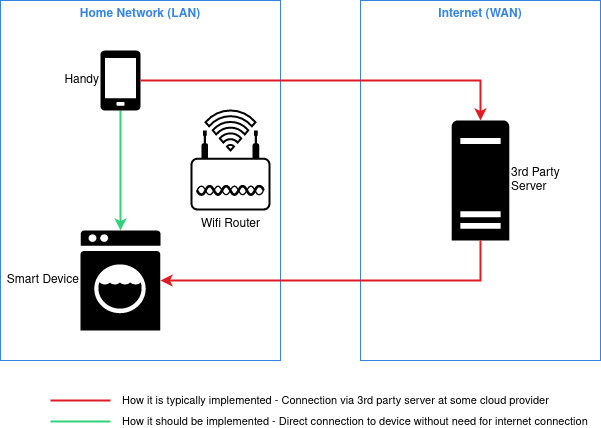

The diagram above was exported from draw.io. Its source (the exported page's mxGraphModel, read from the mxfile embedded in the PNG):
<mxGraphModel dx="2074" dy="1086" grid="1" gridSize="10" guides="1" tooltips="1" connect="1" arrows="1" fold="1" page="1" pageScale="1" pageWidth="827" pageHeight="1169" math="0" shadow="0">
  <root>
    <mxCell id="0" />
    <mxCell id="1" parent="0" />
    <mxCell id="V3XkAwLurtoeMm_z9-e1-20" value="Internet (WAN)" style="rounded=0;whiteSpace=wrap;html=1;container=1;recursiveResize=0;collapsible=0;labelPosition=center;verticalLabelPosition=middle;align=center;verticalAlign=top;fillColor=none;strokeColor=#3584e4;fontColor=#3584e4;fontStyle=1;strokeWidth=1;" parent="1" vertex="1">
      <mxGeometry x="440" y="200" width="240" height="360" as="geometry" />
    </mxCell>
    <mxCell id="V3XkAwLurtoeMm_z9-e1-15" value="3rd Party&lt;br&gt;Server" style="sketch=0;aspect=fixed;pointerEvents=1;shadow=0;dashed=0;html=1;strokeColor=none;labelPosition=right;verticalLabelPosition=middle;verticalAlign=middle;align=left;fillColor=#000000;shape=mxgraph.mscae.enterprise.server_generic" parent="V3XkAwLurtoeMm_z9-e1-20" vertex="1">
      <mxGeometry x="91.2" y="120" width="57.6" height="120" as="geometry" />
    </mxCell>
    <mxCell id="V3XkAwLurtoeMm_z9-e1-19" value="Home Network (LAN)" style="rounded=0;whiteSpace=wrap;html=1;container=1;recursiveResize=0;collapsible=0;labelPosition=center;verticalLabelPosition=middle;align=center;verticalAlign=top;fillColor=none;strokeColor=#3584e4;fontColor=#3584e4;fontStyle=1;strokeWidth=1;" parent="1" vertex="1">
      <mxGeometry x="80" y="200" width="280" height="360" as="geometry" />
    </mxCell>
    <mxCell id="V3XkAwLurtoeMm_z9-e1-25" style="edgeStyle=orthogonalEdgeStyle;rounded=0;orthogonalLoop=1;jettySize=auto;html=1;entryX=0.5;entryY=0;entryDx=0;entryDy=0;entryPerimeter=0;strokeColor=#33d17a;strokeWidth=2;" parent="V3XkAwLurtoeMm_z9-e1-19" source="V3XkAwLurtoeMm_z9-e1-6" target="V3XkAwLurtoeMm_z9-e1-7" edge="1">
      <mxGeometry relative="1" as="geometry" />
    </mxCell>
    <mxCell id="V3XkAwLurtoeMm_z9-e1-6" value="Handy" style="sketch=0;pointerEvents=1;shadow=0;dashed=0;html=1;strokeColor=none;fillColor=#000000;labelPosition=left;verticalLabelPosition=middle;verticalAlign=middle;outlineConnect=0;align=right;shape=mxgraph.office.devices.cell_phone_generic;" parent="V3XkAwLurtoeMm_z9-e1-19" vertex="1">
      <mxGeometry x="100" y="50" width="40" height="60" as="geometry" />
    </mxCell>
    <mxCell id="V3XkAwLurtoeMm_z9-e1-7" value="Smart Device" style="shape=mxgraph.signs.tech.washing_machine;html=1;pointerEvents=1;fillColor=#000000;strokeColor=none;verticalLabelPosition=middle;verticalAlign=middle;align=right;sketch=0;labelPosition=left;" parent="V3XkAwLurtoeMm_z9-e1-19" vertex="1">
      <mxGeometry x="80" y="230" width="80" height="100" as="geometry" />
    </mxCell>
    <mxCell id="V3XkAwLurtoeMm_z9-e1-3" value="Wifi Router" style="points=[[0.03,0.36,0],[0.18,0,0],[0.5,0.34,0],[0.82,0,0],[0.97,0.36,0],[1,0.67,0],[0.975,0.975,0],[0.5,1,0],[0.025,0.975,0],[0,0.67,0]];verticalLabelPosition=bottom;sketch=0;html=1;verticalAlign=top;aspect=fixed;align=center;pointerEvents=1;shape=mxgraph.cisco19.wireless_access_point;fillColor=#000000;strokeColor=none;" parent="V3XkAwLurtoeMm_z9-e1-19" vertex="1">
      <mxGeometry x="190" y="130" width="80" height="80" as="geometry" />
    </mxCell>
    <mxCell id="V3XkAwLurtoeMm_z9-e1-9" value="" style="html=1;verticalLabelPosition=bottom;align=center;labelBackgroundColor=#ffffff;verticalAlign=top;strokeWidth=2;strokeColor=#000000;shadow=0;dashed=0;shape=mxgraph.ios7.icons.wifi;pointerEvents=1" parent="V3XkAwLurtoeMm_z9-e1-19" vertex="1">
      <mxGeometry x="205" y="110" width="50" height="40" as="geometry" />
    </mxCell>
    <mxCell id="V3XkAwLurtoeMm_z9-e1-16" style="edgeStyle=orthogonalEdgeStyle;rounded=0;orthogonalLoop=1;jettySize=auto;html=1;entryX=0.5;entryY=0;entryDx=0;entryDy=0;entryPerimeter=0;fillColor=#d5e8d4;strokeColor=#e01b24;strokeWidth=2;" parent="1" source="V3XkAwLurtoeMm_z9-e1-6" target="V3XkAwLurtoeMm_z9-e1-15" edge="1">
      <mxGeometry relative="1" as="geometry" />
    </mxCell>
    <mxCell id="V3XkAwLurtoeMm_z9-e1-17" style="edgeStyle=orthogonalEdgeStyle;rounded=0;orthogonalLoop=1;jettySize=auto;html=1;exitX=0.5;exitY=1;exitDx=0;exitDy=0;exitPerimeter=0;fillColor=#f8cecc;strokeColor=#e01b24;strokeWidth=2;" parent="1" source="V3XkAwLurtoeMm_z9-e1-15" target="V3XkAwLurtoeMm_z9-e1-7" edge="1">
      <mxGeometry relative="1" as="geometry" />
    </mxCell>
    <mxCell id="V3XkAwLurtoeMm_z9-e1-26" value="How it is typically implemented - Connection via 3rd party server at some cloud provider" style="endArrow=none;html=1;rounded=0;strokeColor=#e01b24;labelPosition=right;verticalLabelPosition=middle;align=left;verticalAlign=middle;strokeWidth=2;" parent="1" edge="1">
      <mxGeometry x="1" y="10" width="50" height="50" relative="1" as="geometry">
        <mxPoint x="130" y="600" as="sourcePoint" />
        <mxPoint x="190" y="600" as="targetPoint" />
        <mxPoint x="10" y="10" as="offset" />
      </mxGeometry>
    </mxCell>
    <mxCell id="V3XkAwLurtoeMm_z9-e1-27" value="How it should be implemented - Direct connection to device without need for internet connection" style="endArrow=none;html=1;rounded=0;strokeColor=#33d17a;labelPosition=right;verticalLabelPosition=middle;align=left;verticalAlign=middle;strokeWidth=2;" parent="1" edge="1">
      <mxGeometry x="1" y="10" width="50" height="50" relative="1" as="geometry">
        <mxPoint x="130" y="621" as="sourcePoint" />
        <mxPoint x="190" y="621" as="targetPoint" />
        <mxPoint x="10" y="10" as="offset" />
      </mxGeometry>
    </mxCell>
  </root>
</mxGraphModel>